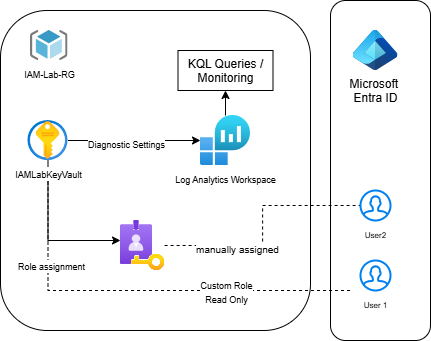

The diagram above was exported from draw.io. Its source (the exported page's mxGraphModel, read from the mxfile embedded in the PNG):
<mxGraphModel dx="786" dy="503" grid="1" gridSize="10" guides="1" tooltips="1" connect="1" arrows="1" fold="1" page="1" pageScale="1" pageWidth="827" pageHeight="1169" math="0" shadow="0">
  <root>
    <mxCell id="0" />
    <mxCell id="1" parent="0" />
    <mxCell id="_jTCmeFXBwHiCWaajb-Y-21" value="" style="rounded=1;whiteSpace=wrap;html=1;fillColor=none;" vertex="1" parent="1">
      <mxGeometry x="570" y="80" width="100" height="340" as="geometry" />
    </mxCell>
    <mxCell id="_jTCmeFXBwHiCWaajb-Y-1" value="" style="rounded=1;whiteSpace=wrap;html=1;gradientColor=none;fillColor=none;" vertex="1" parent="1">
      <mxGeometry x="240" y="90" width="310" height="320" as="geometry" />
    </mxCell>
    <mxCell id="_jTCmeFXBwHiCWaajb-Y-2" value="&lt;font style=&quot;font-size: 9px;&quot;&gt;IAM-Lab-RG&lt;/font&gt;" style="image;sketch=0;aspect=fixed;html=1;points=[];align=center;fontSize=12;image=img/lib/mscae/ResourceGroup.svg;" vertex="1" parent="1">
      <mxGeometry x="270" y="110" width="37.5" height="30" as="geometry" />
    </mxCell>
    <mxCell id="_jTCmeFXBwHiCWaajb-Y-6" value="" style="edgeStyle=orthogonalEdgeStyle;rounded=0;orthogonalLoop=1;jettySize=auto;html=1;" edge="1" parent="1" source="_jTCmeFXBwHiCWaajb-Y-3" target="_jTCmeFXBwHiCWaajb-Y-5">
      <mxGeometry relative="1" as="geometry" />
    </mxCell>
    <mxCell id="_jTCmeFXBwHiCWaajb-Y-7" value="&lt;font style=&quot;font-size: 9px;&quot;&gt;Diagnostic Settings&lt;/font&gt;" style="edgeLabel;html=1;align=center;verticalAlign=middle;resizable=0;points=[];" vertex="1" connectable="0" parent="_jTCmeFXBwHiCWaajb-Y-6">
      <mxGeometry x="-0.1429" y="-3" relative="1" as="geometry">
        <mxPoint x="1" as="offset" />
      </mxGeometry>
    </mxCell>
    <mxCell id="_jTCmeFXBwHiCWaajb-Y-9" style="edgeStyle=orthogonalEdgeStyle;rounded=0;orthogonalLoop=1;jettySize=auto;html=1;" edge="1" parent="1" source="_jTCmeFXBwHiCWaajb-Y-3" target="_jTCmeFXBwHiCWaajb-Y-8">
      <mxGeometry relative="1" as="geometry">
        <Array as="points">
          <mxPoint x="288" y="320" />
        </Array>
      </mxGeometry>
    </mxCell>
    <mxCell id="_jTCmeFXBwHiCWaajb-Y-14" value="" style="edgeStyle=orthogonalEdgeStyle;rounded=0;orthogonalLoop=1;jettySize=auto;html=1;dashed=1;endArrow=none;startFill=0;" edge="1" parent="1">
      <mxGeometry relative="1" as="geometry">
        <mxPoint x="287.5" y="255" as="sourcePoint" />
        <mxPoint x="590" y="370" as="targetPoint" />
        <Array as="points">
          <mxPoint x="287.5" y="370" />
        </Array>
      </mxGeometry>
    </mxCell>
    <mxCell id="_jTCmeFXBwHiCWaajb-Y-15" value="&lt;font style=&quot;font-size: 9px;&quot;&gt;Custom Role&lt;br&gt;Read Only&lt;/font&gt;" style="edgeLabel;html=1;align=center;verticalAlign=middle;resizable=0;points=[];" vertex="1" connectable="0" parent="_jTCmeFXBwHiCWaajb-Y-14">
      <mxGeometry x="0.4019" y="-1" relative="1" as="geometry">
        <mxPoint as="offset" />
      </mxGeometry>
    </mxCell>
    <mxCell id="_jTCmeFXBwHiCWaajb-Y-16" value="&lt;font style=&quot;font-size: 9px;&quot;&gt;Role assignment&lt;/font&gt;" style="edgeLabel;html=1;align=center;verticalAlign=middle;resizable=0;points=[];" vertex="1" connectable="0" parent="_jTCmeFXBwHiCWaajb-Y-14">
      <mxGeometry x="-0.4617" y="3" relative="1" as="geometry">
        <mxPoint y="-22" as="offset" />
      </mxGeometry>
    </mxCell>
    <mxCell id="_jTCmeFXBwHiCWaajb-Y-3" value="&lt;font style=&quot;font-size: 9px;&quot;&gt;IAMLabKeyVault&lt;/font&gt;" style="image;aspect=fixed;html=1;points=[];align=center;fontSize=12;image=img/lib/azure2/security/Key_Vaults.svg;" vertex="1" parent="1">
      <mxGeometry x="267.5" y="200" width="40" height="40" as="geometry" />
    </mxCell>
    <mxCell id="_jTCmeFXBwHiCWaajb-Y-20" value="" style="edgeStyle=orthogonalEdgeStyle;rounded=0;orthogonalLoop=1;jettySize=auto;html=1;" edge="1" parent="1" source="_jTCmeFXBwHiCWaajb-Y-5" target="_jTCmeFXBwHiCWaajb-Y-19">
      <mxGeometry relative="1" as="geometry" />
    </mxCell>
    <mxCell id="_jTCmeFXBwHiCWaajb-Y-5" value="&lt;font style=&quot;font-size: 9px;&quot;&gt;Log Analytics Workspace&lt;/font&gt;" style="image;aspect=fixed;html=1;points=[];align=center;fontSize=12;image=img/lib/azure2/analytics/Log_Analytics_Workspaces.svg;" vertex="1" parent="1">
      <mxGeometry x="440" y="195" width="50" height="50" as="geometry" />
    </mxCell>
    <mxCell id="_jTCmeFXBwHiCWaajb-Y-11" value="" style="edgeStyle=orthogonalEdgeStyle;rounded=0;orthogonalLoop=1;jettySize=auto;html=1;strokeColor=default;dashed=1;endArrow=none;startFill=0;" edge="1" parent="1" source="_jTCmeFXBwHiCWaajb-Y-8" target="_jTCmeFXBwHiCWaajb-Y-10">
      <mxGeometry relative="1" as="geometry" />
    </mxCell>
    <mxCell id="_jTCmeFXBwHiCWaajb-Y-22" value="&lt;span style=&quot;font-size: 10px;&quot;&gt;manually assigned&lt;/span&gt;" style="edgeLabel;html=1;align=center;verticalAlign=middle;resizable=0;points=[];" vertex="1" connectable="0" parent="_jTCmeFXBwHiCWaajb-Y-11">
      <mxGeometry x="-0.3905" y="-3" relative="1" as="geometry">
        <mxPoint as="offset" />
      </mxGeometry>
    </mxCell>
    <mxCell id="_jTCmeFXBwHiCWaajb-Y-8" value="" style="image;aspect=fixed;html=1;points=[];align=center;fontSize=12;image=img/lib/azure2/identity/PIM.svg;" vertex="1" parent="1">
      <mxGeometry x="360" y="300" width="44.12" height="50" as="geometry" />
    </mxCell>
    <mxCell id="_jTCmeFXBwHiCWaajb-Y-10" value="&lt;font style=&quot;font-size: 8px;&quot;&gt;User2 &lt;br&gt;&lt;/font&gt;" style="html=1;verticalLabelPosition=bottom;align=center;labelBackgroundColor=#ffffff;verticalAlign=top;strokeWidth=2;strokeColor=#0080F0;shadow=0;dashed=0;shape=mxgraph.ios7.icons.user;" vertex="1" parent="1">
      <mxGeometry x="600" y="270" width="30" height="30" as="geometry" />
    </mxCell>
    <mxCell id="_jTCmeFXBwHiCWaajb-Y-12" value="&lt;font style=&quot;font-size: 8px;&quot;&gt;User 1&lt;/font&gt;" style="html=1;verticalLabelPosition=bottom;align=center;labelBackgroundColor=#ffffff;verticalAlign=top;strokeWidth=2;strokeColor=#0080F0;shadow=0;dashed=0;shape=mxgraph.ios7.icons.user;" vertex="1" parent="1">
      <mxGeometry x="600" y="340" width="30" height="30" as="geometry" />
    </mxCell>
    <mxCell id="_jTCmeFXBwHiCWaajb-Y-19" value="KQL Queries / Monitoring" style="whiteSpace=wrap;html=1;verticalAlign=top;labelBackgroundColor=default;" vertex="1" parent="1">
      <mxGeometry x="417.5" y="130" width="95" height="40" as="geometry" />
    </mxCell>
    <mxCell id="_jTCmeFXBwHiCWaajb-Y-23" value="Microsoft&amp;nbsp;&lt;div&gt;Entra ID&lt;/div&gt;" style="image;aspect=fixed;html=1;points=[];align=center;fontSize=12;image=img/lib/azure2/other/Entra_Identity.svg;" vertex="1" parent="1">
      <mxGeometry x="592.5" y="110" width="45" height="40" as="geometry" />
    </mxCell>
  </root>
</mxGraphModel>